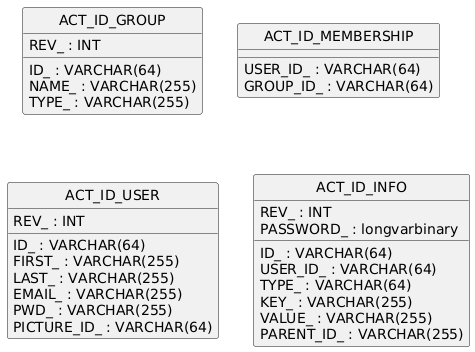

The diagram above was rendered by PlantUML. Its source (embedded in the PNG):
@startuml
hide circle
skinparam linetype ortho

entity "ACT_ID_GROUP" as ACT_ID_GROUP {
  ID_ : VARCHAR(64)
  REV_ : INT
  NAME_ : VARCHAR(255)
  TYPE_ : VARCHAR(255)
}

entity "ACT_ID_MEMBERSHIP" as ACT_ID_MEMBERSHIP {
  USER_ID_ : VARCHAR(64)
  GROUP_ID_ : VARCHAR(64)
}

entity "ACT_ID_USER" as ACT_ID_USER {
  ID_ : VARCHAR(64)
  REV_ : INT
  FIRST_ : VARCHAR(255)
  LAST_ : VARCHAR(255)
  EMAIL_ : VARCHAR(255)
  PWD_ : VARCHAR(255)
  PICTURE_ID_ : VARCHAR(64)
}

entity "ACT_ID_INFO" as ACT_ID_INFO {
  ID_ : VARCHAR(64)
  REV_ : INT
  USER_ID_ : VARCHAR(64)
  TYPE_ : VARCHAR(64)
  KEY_ : VARCHAR(255)
  VALUE_ : VARCHAR(255)
  PASSWORD_ : longvarbinary
  PARENT_ID_ : VARCHAR(255)
}

@enduml